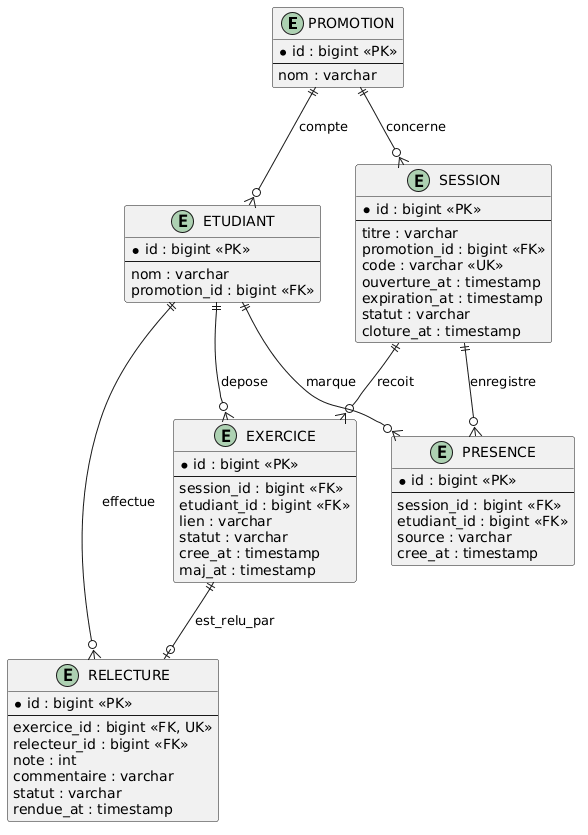

The diagram above was rendered by PlantUML. Its source (embedded in the PNG):
@startuml
entity "PROMOTION" as PROMOTION {
  * id : bigint <<PK>>
  --
  nom : varchar
}

entity "ETUDIANT" as ETUDIANT {
  * id : bigint <<PK>>
  --
  nom : varchar
  promotion_id : bigint <<FK>>
}

entity "SESSION" as SESSION {
  * id : bigint <<PK>>
  --
  titre : varchar
  promotion_id : bigint <<FK>>
  code : varchar <<UK>>
  ouverture_at : timestamp
  expiration_at : timestamp
  statut : varchar
  cloture_at : timestamp
}

entity "PRESENCE" as PRESENCE {
  * id : bigint <<PK>>
  --
  session_id : bigint <<FK>>
  etudiant_id : bigint <<FK>>
  source : varchar
  cree_at : timestamp
}

entity "EXERCICE" as EXERCICE {
  * id : bigint <<PK>>
  --
  session_id : bigint <<FK>>
  etudiant_id : bigint <<FK>>
  lien : varchar
  statut : varchar
  cree_at : timestamp
  maj_at : timestamp
}

entity "RELECTURE" as RELECTURE {
  * id : bigint <<PK>>
  --
  exercice_id : bigint <<FK, UK>>
  relecteur_id : bigint <<FK>>
  note : int
  commentaire : varchar
  statut : varchar
  rendue_at : timestamp
}

PROMOTION ||--o{ ETUDIANT : compte
PROMOTION ||--o{ SESSION : concerne
SESSION ||--o{ PRESENCE : enregistre
SESSION ||--o{ EXERCICE : recoit
ETUDIANT ||--o{ PRESENCE : marque
ETUDIANT ||--o{ EXERCICE : depose
ETUDIANT ||--o{ RELECTURE : effectue
EXERCICE ||--o| RELECTURE : est_relu_par
@enduml